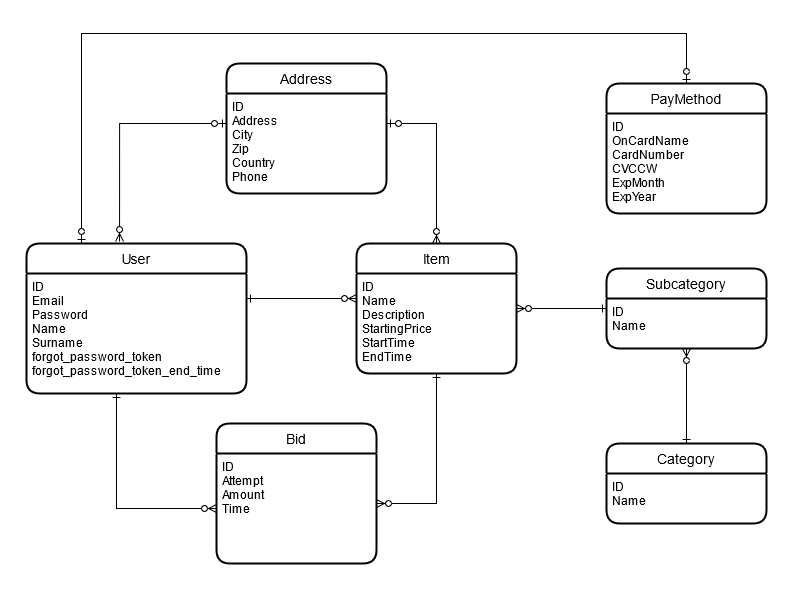

The diagram above was exported from draw.io. Its source (the exported page's mxGraphModel, read from the mxfile embedded in the PNG):
<mxGraphModel dx="1102" dy="1752" grid="1" gridSize="10" guides="1" tooltips="1" connect="1" arrows="1" fold="1" page="1" pageScale="1" pageWidth="827" pageHeight="1169" math="0" shadow="0">
  <root>
    <mxCell id="0" />
    <mxCell id="1" parent="0" />
    <mxCell id="4aNOS3P7lB7IU8altpee-1" value="User" style="swimlane;childLayout=stackLayout;horizontal=1;startSize=30;horizontalStack=0;rounded=1;fontSize=14;fontStyle=0;strokeWidth=2;resizeParent=0;resizeLast=1;shadow=0;dashed=0;align=center;" parent="1" vertex="1">
      <mxGeometry x="110" y="40" width="220" height="150" as="geometry" />
    </mxCell>
    <mxCell id="4aNOS3P7lB7IU8altpee-2" value="ID&#10;Email&#10;Password&#10;Name&#10;Surname&#10;forgot_password_token&#10;forgot_password_token_end_time&#10;&#10;&#10;" style="align=left;strokeColor=none;fillColor=none;spacingLeft=4;fontSize=12;verticalAlign=top;resizable=0;rotatable=0;part=1;" parent="4aNOS3P7lB7IU8altpee-1" vertex="1">
      <mxGeometry y="30" width="220" height="120" as="geometry" />
    </mxCell>
    <mxCell id="4aNOS3P7lB7IU8altpee-3" value="Item" style="swimlane;childLayout=stackLayout;horizontal=1;startSize=30;horizontalStack=0;rounded=1;fontSize=14;fontStyle=0;strokeWidth=2;resizeParent=0;resizeLast=1;shadow=0;dashed=0;align=center;" parent="1" vertex="1">
      <mxGeometry x="440" y="40" width="160" height="130" as="geometry" />
    </mxCell>
    <mxCell id="4aNOS3P7lB7IU8altpee-4" value="ID&#10;Name&#10;Description&#10;StartingPrice&#10;StartTime&#10;EndTime&#10;" style="align=left;strokeColor=none;fillColor=none;spacingLeft=4;fontSize=12;verticalAlign=top;resizable=0;rotatable=0;part=1;" parent="4aNOS3P7lB7IU8altpee-3" vertex="1">
      <mxGeometry y="30" width="160" height="100" as="geometry" />
    </mxCell>
    <mxCell id="4aNOS3P7lB7IU8altpee-6" style="edgeStyle=orthogonalEdgeStyle;rounded=0;orthogonalLoop=1;jettySize=auto;html=1;entryX=0;entryY=0.25;entryDx=0;entryDy=0;endArrow=ERzeroToMany;endFill=1;startArrow=ERone;startFill=0;" parent="1" source="4aNOS3P7lB7IU8altpee-2" target="4aNOS3P7lB7IU8altpee-4" edge="1">
      <mxGeometry relative="1" as="geometry">
        <Array as="points">
          <mxPoint x="330" y="95" />
          <mxPoint x="330" y="95" />
        </Array>
      </mxGeometry>
    </mxCell>
    <mxCell id="4aNOS3P7lB7IU8altpee-7" value="Bid" style="swimlane;childLayout=stackLayout;horizontal=1;startSize=30;horizontalStack=0;rounded=1;fontSize=14;fontStyle=0;strokeWidth=2;resizeParent=0;resizeLast=1;shadow=0;dashed=0;align=center;" parent="1" vertex="1">
      <mxGeometry x="300" y="220" width="160" height="140" as="geometry" />
    </mxCell>
    <mxCell id="4aNOS3P7lB7IU8altpee-8" value="ID&#10;Attempt&#10;Amount&#10;Time&#10;" style="align=left;strokeColor=none;fillColor=none;spacingLeft=4;fontSize=12;verticalAlign=top;resizable=0;rotatable=0;part=1;" parent="4aNOS3P7lB7IU8altpee-7" vertex="1">
      <mxGeometry y="30" width="160" height="110" as="geometry" />
    </mxCell>
    <mxCell id="4aNOS3P7lB7IU8altpee-9" style="edgeStyle=orthogonalEdgeStyle;rounded=0;orthogonalLoop=1;jettySize=auto;html=1;startArrow=ERzeroToMany;startFill=1;endArrow=ERone;endFill=0;" parent="1" source="4aNOS3P7lB7IU8altpee-8" target="4aNOS3P7lB7IU8altpee-3" edge="1">
      <mxGeometry relative="1" as="geometry">
        <Array as="points">
          <mxPoint x="520" y="300" />
        </Array>
      </mxGeometry>
    </mxCell>
    <mxCell id="4aNOS3P7lB7IU8altpee-10" style="edgeStyle=orthogonalEdgeStyle;rounded=0;orthogonalLoop=1;jettySize=auto;html=1;entryX=0;entryY=0.5;entryDx=0;entryDy=0;startArrow=ERone;startFill=0;endArrow=ERzeroToMany;endFill=1;" parent="1" source="4aNOS3P7lB7IU8altpee-2" target="4aNOS3P7lB7IU8altpee-8" edge="1">
      <mxGeometry relative="1" as="geometry">
        <Array as="points">
          <mxPoint x="200" y="305" />
        </Array>
      </mxGeometry>
    </mxCell>
    <mxCell id="2s9dSOZg0GApLLyuGV0k-3" style="edgeStyle=orthogonalEdgeStyle;rounded=0;orthogonalLoop=1;jettySize=auto;html=1;endArrow=ERzeroToMany;endFill=1;startArrow=ERone;startFill=0;" parent="1" source="2s9dSOZg0GApLLyuGV0k-1" target="4aNOS3P7lB7IU8altpee-3" edge="1">
      <mxGeometry relative="1" as="geometry" />
    </mxCell>
    <mxCell id="2s9dSOZg0GApLLyuGV0k-1" value="Subcategory" style="swimlane;childLayout=stackLayout;horizontal=1;startSize=30;horizontalStack=0;rounded=1;fontSize=14;fontStyle=0;strokeWidth=2;resizeParent=0;resizeLast=1;shadow=0;dashed=0;align=center;" parent="1" vertex="1">
      <mxGeometry x="690" y="65" width="160" height="80" as="geometry" />
    </mxCell>
    <mxCell id="2s9dSOZg0GApLLyuGV0k-2" value="ID&#10;Name&#10;" style="align=left;strokeColor=none;fillColor=none;spacingLeft=4;fontSize=12;verticalAlign=top;resizable=0;rotatable=0;part=1;" parent="2s9dSOZg0GApLLyuGV0k-1" vertex="1">
      <mxGeometry y="30" width="160" height="50" as="geometry" />
    </mxCell>
    <mxCell id="8qhX6duq83fsxjYsTfY8-1" value="Address" style="swimlane;childLayout=stackLayout;horizontal=1;startSize=30;horizontalStack=0;rounded=1;fontSize=14;fontStyle=0;strokeWidth=2;resizeParent=0;resizeLast=1;shadow=0;dashed=0;align=center;" parent="1" vertex="1">
      <mxGeometry x="310" y="-140" width="160" height="130" as="geometry" />
    </mxCell>
    <mxCell id="8qhX6duq83fsxjYsTfY8-2" value="ID&#10;Address&#10;City&#10;Zip&#10;Country&#10;Phone&#10;&#10;&#10;&#10;" style="align=left;strokeColor=none;fillColor=none;spacingLeft=4;fontSize=12;verticalAlign=top;resizable=0;rotatable=0;part=1;" parent="8qhX6duq83fsxjYsTfY8-1" vertex="1">
      <mxGeometry y="30" width="160" height="100" as="geometry" />
    </mxCell>
    <mxCell id="8qhX6duq83fsxjYsTfY8-5" style="edgeStyle=orthogonalEdgeStyle;rounded=0;orthogonalLoop=1;jettySize=auto;html=1;entryX=0.423;entryY=-0.013;entryDx=0;entryDy=0;endArrow=ERzeroToMany;endFill=1;startArrow=ERzeroToOne;startFill=1;entryPerimeter=0;" parent="1" source="8qhX6duq83fsxjYsTfY8-2" target="4aNOS3P7lB7IU8altpee-1" edge="1">
      <mxGeometry relative="1" as="geometry">
        <Array as="points">
          <mxPoint x="203" y="-80" />
        </Array>
      </mxGeometry>
    </mxCell>
    <mxCell id="8qhX6duq83fsxjYsTfY8-6" style="edgeStyle=orthogonalEdgeStyle;rounded=0;orthogonalLoop=1;jettySize=auto;html=1;startArrow=ERzeroToOne;startFill=1;endArrow=ERzeroToMany;endFill=1;" parent="1" source="8qhX6duq83fsxjYsTfY8-2" target="4aNOS3P7lB7IU8altpee-3" edge="1">
      <mxGeometry relative="1" as="geometry">
        <Array as="points">
          <mxPoint x="520" y="-80" />
        </Array>
      </mxGeometry>
    </mxCell>
    <mxCell id="8qhX6duq83fsxjYsTfY8-7" value="Category" style="swimlane;childLayout=stackLayout;horizontal=1;startSize=30;horizontalStack=0;rounded=1;fontSize=14;fontStyle=0;strokeWidth=2;resizeParent=0;resizeLast=1;shadow=0;dashed=0;align=center;" parent="1" vertex="1">
      <mxGeometry x="690" y="240" width="160" height="80" as="geometry" />
    </mxCell>
    <mxCell id="8qhX6duq83fsxjYsTfY8-8" value="ID&#10;Name&#10;" style="align=left;strokeColor=none;fillColor=none;spacingLeft=4;fontSize=12;verticalAlign=top;resizable=0;rotatable=0;part=1;" parent="8qhX6duq83fsxjYsTfY8-7" vertex="1">
      <mxGeometry y="30" width="160" height="50" as="geometry" />
    </mxCell>
    <mxCell id="8qhX6duq83fsxjYsTfY8-9" style="edgeStyle=orthogonalEdgeStyle;rounded=0;orthogonalLoop=1;jettySize=auto;html=1;startArrow=ERone;startFill=0;endArrow=ERzeroToMany;endFill=1;entryX=0.5;entryY=1;entryDx=0;entryDy=0;" parent="1" source="8qhX6duq83fsxjYsTfY8-7" target="2s9dSOZg0GApLLyuGV0k-2" edge="1">
      <mxGeometry relative="1" as="geometry">
        <mxPoint x="910" y="250" as="targetPoint" />
      </mxGeometry>
    </mxCell>
    <mxCell id="q2XBy1Y7XEjQdhPHrqGU-3" style="edgeStyle=orthogonalEdgeStyle;rounded=0;orthogonalLoop=1;jettySize=auto;html=1;entryX=0.25;entryY=0;entryDx=0;entryDy=0;startArrow=ERzeroToOne;startFill=1;endArrow=ERzeroToOne;endFill=1;" edge="1" parent="1" source="q2XBy1Y7XEjQdhPHrqGU-1" target="4aNOS3P7lB7IU8altpee-1">
      <mxGeometry relative="1" as="geometry">
        <Array as="points">
          <mxPoint x="770" y="-170" />
          <mxPoint x="165" y="-170" />
        </Array>
      </mxGeometry>
    </mxCell>
    <mxCell id="q2XBy1Y7XEjQdhPHrqGU-1" value="PayMethod" style="swimlane;childLayout=stackLayout;horizontal=1;startSize=30;horizontalStack=0;rounded=1;fontSize=14;fontStyle=0;strokeWidth=2;resizeParent=0;resizeLast=1;shadow=0;dashed=0;align=center;" vertex="1" parent="1">
      <mxGeometry x="690" y="-120" width="160" height="130" as="geometry" />
    </mxCell>
    <mxCell id="q2XBy1Y7XEjQdhPHrqGU-2" value="ID&#10;OnCardName&#10;CardNumber&#10;CVCCW&#10;ExpMonth&#10;ExpYear&#10;&#10;&#10;&#10;" style="align=left;strokeColor=none;fillColor=none;spacingLeft=4;fontSize=12;verticalAlign=top;resizable=0;rotatable=0;part=1;" vertex="1" parent="q2XBy1Y7XEjQdhPHrqGU-1">
      <mxGeometry y="30" width="160" height="100" as="geometry" />
    </mxCell>
  </root>
</mxGraphModel>